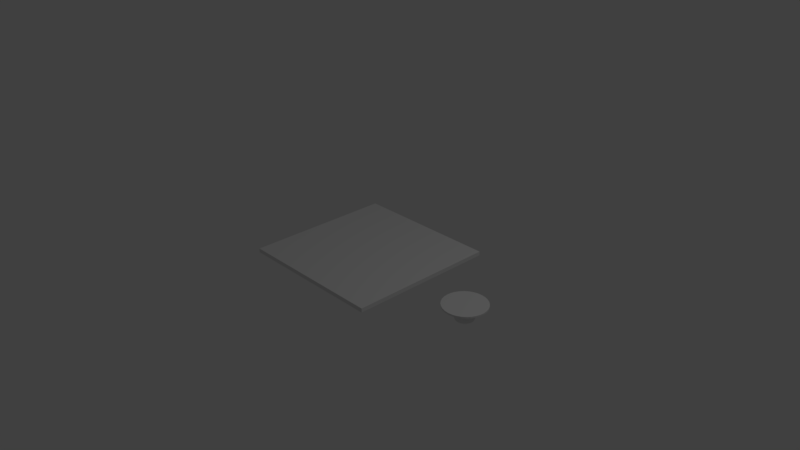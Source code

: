 # Source: LocksAndPuzzles.blend  (saved by Blender 2.79.0; exported with 4.5.12 LTS)
import bpy
from mathutils import Matrix  # noqa: F401  (used for matrix-valued properties, if any)

bpy.ops.wm.read_factory_settings(use_empty=True)
scene = bpy.context.scene
scene.name = 'Scene'

# ---- collections
col_collection_1 = bpy.data.collections.new('Collection 1'); scene.collection.children.link(col_collection_1)
col_collection_2 = bpy.data.collections.new('Collection 2'); scene.collection.children.link(col_collection_2)
col_collection_2.hide_render = True
col_collection_2.hide_viewport = True
col_collection_3 = bpy.data.collections.new('Collection 3'); scene.collection.children.link(col_collection_3)
col_collection_4 = bpy.data.collections.new('Collection 4'); scene.collection.children.link(col_collection_4)
col_collection_4.hide_render = True
col_collection_4.hide_viewport = True
col_collection_11 = bpy.data.collections.new('Collection 11'); scene.collection.children.link(col_collection_11)
col_collection_11.hide_render = True
col_collection_11.hide_viewport = True

# ---- materials (node trees are filled in below, after node groups)
mat_glass = bpy.data.materials.new('Glass')
mat_glass.alpha_threshold = 0.0
mat_glass.use_transparent_shadow = False
mat_glass.roughness = 0.5
mat_glass.specular_intensity = 0.8
mat_material = bpy.data.materials.new('Material')
mat_material.alpha_threshold = 0.0
mat_material.use_transparent_shadow = False
mat_material.roughness = 0.5
mat_material.line_color = (0.0, 0.0, 0.0, 1.0)

# ---- material node trees

# ---- world
world_world = bpy.data.worlds.new('World'); scene.world = world_world
world_world.color = (0.05088, 0.05088, 0.05088)
world_world.use_sun_shadow = False
world_world.sun_shadow_jitter_overblur = 0.0
world_world.cycles.sampling_method = 'MANUAL'

# ---- cameras
cam_camera = bpy.data.cameras.new('Camera')
cam_camera.clip_end = 100.0
cam_camera.lens = 35.0
cam_camera.sensor_width = 32.0
cam_camera.sensor_height = 18.0
cam_camera.ortho_scale = 7.314
cam_camera.dof.focus_distance = 0.0
cam_camera.dof.aperture_fstop = 128.0

# ---- lights
light_lamp = bpy.data.lights.new('Lamp', 'POINT')
light_lamp.transmission_factor = 0.0
light_lamp.cutoff_distance = 30.0
light_lamp.energy = 100.0
light_lamp.shadow_buffer_clip_start = 1.001
light_lamp.shadow_soft_size = 0.1
light_lamp.shadow_maximum_resolution = 0.006
light_lamp.use_absolute_resolution = True

# ---- meshes
me_cube_006 = bpy.data.meshes.new('Cube.006')
me_cube_006.from_pydata([(-1.0, -1.0, 0.0), (-1.0, -1.0, 0.1564), (-1.0, 1.0, 0.0), (-1.0, 1.0, 0.04726), (1.0, -1.0, 0.0), (1.0, -1.0, 0.1564), (1.0, 1.0, 0.0), (1.0, 1.0, 0.04726), (-1.0, -0.5098, 0.0), (-1.0, -0.5098, 0.3528), (1.0, -0.5098, 0.0), (1.0, -0.5098, 0.3528), (-1.0, 0.6966, 0.3528), (1.0, 0.6966, 0.0), (-1.0, 0.6966, 0.0), (1.0, 0.6966, 0.3528)], [], [(14, 12, 3, 2), (2, 3, 7, 6), (10, 11, 5, 4), (4, 5, 1, 0), (8, 10, 4, 0), (11, 9, 1, 5), (15, 12, 9, 11), (14, 13, 10, 8), (13, 15, 11, 10), (0, 1, 9, 8), (6, 7, 15, 13), (2, 6, 13, 14), (7, 3, 12, 15), (8, 9, 12, 14)])
me_cube_006.use_remesh_preserve_volume = False
me_cube_006.use_remesh_preserve_attributes = False
me_cube_006.use_mirror_vertex_groups = False
me_cube_006.update()
me_cube_005 = bpy.data.meshes.new('Cube.005')
me_cube_005.from_pydata([(-0.1, -0.1, 0.0), (-0.1, -0.1, 0.1), (-0.1, 0.1, 0.0), (-0.1, 0.1, 0.1), (0.1, -0.1, 0.0), (0.1, -0.1, 0.1), (0.1, 0.1, 0.0), (0.1, 0.1, 0.1)], [], [(0, 1, 3, 2), (2, 3, 7, 6), (6, 7, 5, 4), (4, 5, 1, 0), (2, 6, 4, 0), (7, 3, 1, 5)])
me_cube_005.use_remesh_preserve_volume = False
me_cube_005.use_remesh_preserve_attributes = False
me_cube_005.use_mirror_vertex_groups = False
me_cube_005.update()
me_cube_003 = bpy.data.meshes.new('Cube.003')
me_cube_003.from_pydata([(1.0, -1.0, -3.258e-07), (1.0, -1.0, 0.05426), (1.0, 1.0, -3.258e-07), (1.0, 1.0, 0.05426), (-1.0, -1.0, 3.258e-07), (-1.0, -1.0, 0.05426), (-1.0, 1.0, 3.258e-07), (-1.0, 1.0, 0.05426)], [], [(0, 2, 3, 1), (2, 6, 7, 3), (6, 4, 5, 7), (4, 0, 1, 5), (2, 0, 4, 6), (7, 5, 1, 3)])
me_cube_003.use_remesh_preserve_volume = False
me_cube_003.use_remesh_preserve_attributes = False
me_cube_003.use_mirror_vertex_groups = False
me_cube_003.update()
me_cylinder = bpy.data.meshes.new('Cylinder')
me_cylinder.from_pydata([(0.0, 0.2875, 0.0), (-6.899e-09, 0.2875, -0.02117), (-0.05609, 0.282, 1.828e-08), (-0.05609, 0.282, -0.02117), (-0.11, 0.2656, 3.585e-08), (-0.11, 0.2656, -0.02117), (-0.1597, 0.239, 5.204e-08), (-0.1597, 0.239, -0.02117), (-0.2033, 0.2033, 6.624e-08), (-0.2033, 0.2033, -0.02117), (-0.239, 0.1597, 7.789e-08), (-0.239, 0.1597, -0.02117), (-0.2656, 0.11, 8.655e-08), (-0.2656, 0.11, -0.02117), (-0.282, 0.05609, 9.188e-08), (-0.282, 0.05609, -0.02117), (-0.2875, 2.171e-08, 9.368e-08), (-0.2875, 2.171e-08, -0.02117), (-0.282, -0.05609, 9.188e-08), (-0.282, -0.05609, -0.02117), (-0.2656, -0.11, 8.655e-08), (-0.2656, -0.11, -0.02117), (-0.239, -0.1597, 7.789e-08), (-0.239, -0.1597, -0.02117), (-0.2033, -0.2033, 6.624e-08), (-0.2033, -0.2033, -0.02117), (-0.1597, -0.239, 5.204e-08), (-0.1597, -0.239, -0.02117), (-0.11, -0.2656, 3.585e-08), (-0.11, -0.2656, -0.02117), (-0.05609, -0.282, 1.828e-08), (-0.05609, -0.282, -0.02117), (9.368e-08, -0.2875, -3.052e-14), (8.678e-08, -0.2875, -0.02117), (0.05609, -0.282, -1.828e-08), (0.05609, -0.282, -0.02117), (0.11, -0.2656, -3.585e-08), (0.11, -0.2656, -0.02117), (0.1597, -0.239, -5.204e-08), (0.1597, -0.239, -0.02117), (0.2033, -0.2033, -6.624e-08), (0.2033, -0.2033, -0.02117), (0.239, -0.1597, -7.789e-08), (0.239, -0.1597, -0.02117), (0.2656, -0.11, -8.655e-08), (0.2656, -0.11, -0.02117), (0.282, -0.05609, -9.188e-08), (0.282, -0.05609, -0.02117), (0.2875, 2.776e-07, -9.368e-08), (0.2875, 2.776e-07, -0.02117), (0.282, 0.05609, -9.188e-08), (0.282, 0.05609, -0.02117), (0.2656, 0.11, -8.655e-08), (0.2656, 0.11, -0.02117), (0.239, 0.1597, -7.789e-08), (0.239, 0.1597, -0.02117), (0.2033, 0.2033, -6.624e-08), (0.2033, 0.2033, -0.02117), (0.1597, 0.239, -5.204e-08), (0.1597, 0.239, -0.02117), (0.11, 0.2656, -3.585e-08), (0.11, 0.2656, -0.02117), (0.05609, 0.282, -1.828e-08), (0.05609, 0.282, -0.02117), (-0.0308, 0.1548, -0.08998), (-3.899e-08, 0.1579, -0.08998), (-0.06042, 0.1459, -0.08998), (-0.08771, 0.1313, -0.08998), (-0.1116, 0.1116, -0.08998), (-0.1313, 0.08771, -0.08998), (-0.1459, 0.06042, -0.08998), (-0.1548, 0.0308, -0.08998), (-0.1579, 5.248e-08, -0.08998), (-0.1548, -0.0308, -0.08998), (-0.1459, -0.06042, -0.08998), (-0.1313, -0.08771, -0.08998), (-0.1116, -0.1116, -0.08998), (-0.08771, -0.1313, -0.08998), (-0.06042, -0.1459, -0.08998), (-0.0308, -0.1548, -0.08998), (1.246e-08, -0.1579, -0.08998), (0.0308, -0.1548, -0.08998), (0.06042, -0.1459, -0.08998), (0.08771, -0.1313, -0.08998), (0.1116, -0.1116, -0.08998), (0.1313, -0.08771, -0.08998), (0.1459, -0.06042, -0.08998), (0.1548, -0.0308, -0.08998), (0.1579, 1.93e-07, -0.08998), (0.1548, 0.0308, -0.08998), (0.1459, 0.06042, -0.08998), (0.1313, 0.08771, -0.08998), (0.1116, 0.1116, -0.08998), (0.08771, 0.1313, -0.08998), (0.06042, 0.1459, -0.08998), (0.0308, 0.1548, -0.08998), (-0.02304, 0.1159, -0.199), (-7.286e-08, 0.1181, -0.199), (-0.0452, 0.1091, -0.199), (-0.06563, 0.09822, -0.199), (-0.08353, 0.08353, -0.199), (-0.09822, 0.06563, -0.199), (-0.1091, 0.0452, -0.199), (-0.1159, 0.02304, -0.199), (-0.1181, 6.148e-08, -0.199), (-0.1159, -0.02304, -0.199), (-0.1091, -0.0452, -0.199), (-0.09822, -0.06563, -0.199), (-0.08353, -0.08353, -0.199), (-0.06563, -0.09822, -0.199), (-0.0452, -0.1091, -0.199), (-0.02304, -0.1159, -0.199), (-3.437e-08, -0.1181, -0.199), (0.02304, -0.1159, -0.199), (0.0452, -0.1091, -0.199), (0.06563, -0.09822, -0.199), (0.08353, -0.08353, -0.199), (0.09822, -0.06563, -0.199), (0.1091, -0.0452, -0.199), (0.1159, -0.02304, -0.199), (0.1181, 1.666e-07, -0.199), (0.1159, 0.02305, -0.199), (0.1091, 0.0452, -0.199), (0.09822, 0.06563, -0.199), (0.08353, 0.08353, -0.199), (0.06563, 0.09822, -0.199), (0.0452, 0.1091, -0.199), (0.02304, 0.1159, -0.199)], [], [(0, 1, 3, 2), (2, 3, 5, 4), (4, 5, 7, 6), (6, 7, 9, 8), (8, 9, 11, 10), (10, 11, 13, 12), (12, 13, 15, 14), (14, 15, 17, 16), (16, 17, 19, 18), (18, 19, 21, 20), (20, 21, 23, 22), (22, 23, 25, 24), (24, 25, 27, 26), (26, 27, 29, 28), (28, 29, 31, 30), (30, 31, 33, 32), (32, 33, 35, 34), (34, 35, 37, 36), (36, 37, 39, 38), (38, 39, 41, 40), (40, 41, 43, 42), (42, 43, 45, 44), (44, 45, 47, 46), (46, 47, 49, 48), (48, 49, 51, 50), (50, 51, 53, 52), (52, 53, 55, 54), (54, 55, 57, 56), (56, 57, 59, 58), (58, 59, 61, 60), (13, 11, 69, 70), (60, 61, 63, 62), (62, 63, 1, 0), (0, 2, 4, 6, 8, 10, 12, 14, 16, 18, 20, 22, 24, 26, 28, 30, 32, 34, 36, 38, 40, 42, 44, 46, 48, 50, 52, 54, 56, 58, 60, 62), (79, 78, 110, 111), (31, 29, 78, 79), (49, 47, 87, 88), (5, 3, 64, 66), (23, 21, 74, 75), (41, 39, 83, 84), (59, 57, 92, 93), (15, 13, 70, 71), (33, 31, 79, 80), (51, 49, 88, 89), (7, 5, 66, 67), (25, 23, 75, 76), (43, 41, 84, 85), (61, 59, 93, 94), (17, 15, 71, 72), (35, 33, 80, 81), (53, 51, 89, 90), (9, 7, 67, 68), (27, 25, 76, 77), (45, 43, 85, 86), (63, 61, 94, 95), (19, 17, 72, 73), (37, 35, 81, 82), (55, 53, 90, 91), (11, 9, 68, 69), (29, 27, 77, 78), (47, 45, 86, 87), (3, 1, 65, 64), (1, 63, 95, 65), (21, 19, 73, 74), (39, 37, 82, 83), (57, 55, 91, 92), (96, 97, 127, 126, 125, 124, 123, 122, 121, 120, 119, 118, 117, 116, 115, 114, 113, 112, 111, 110, 109, 108, 107, 106, 105, 104, 103, 102, 101, 100, 99, 98), (66, 64, 96, 98), (93, 92, 124, 125), (80, 79, 111, 112), (67, 66, 98, 99), (94, 93, 125, 126), (81, 80, 112, 113), (68, 67, 99, 100), (95, 94, 126, 127), (82, 81, 113, 114), (69, 68, 100, 101), (65, 95, 127, 97), (83, 82, 114, 115), (70, 69, 101, 102), (84, 83, 115, 116), (71, 70, 102, 103), (85, 84, 116, 117), (72, 71, 103, 104), (86, 85, 117, 118), (73, 72, 104, 105), (87, 86, 118, 119), (74, 73, 105, 106), (88, 87, 119, 120), (75, 74, 106, 107), (89, 88, 120, 121), (76, 75, 107, 108), (90, 89, 121, 122), (77, 76, 108, 109), (91, 90, 122, 123), (78, 77, 109, 110), (64, 65, 97, 96), (92, 91, 123, 124)])
me_cylinder.use_remesh_preserve_volume = False
me_cylinder.use_remesh_preserve_attributes = False
me_cylinder.use_mirror_vertex_groups = False
me_cylinder.update()
me_cube_001 = bpy.data.meshes.new('Cube.001')
me_cube_001.from_pydata([(-0.3, -0.2, -0.005), (-0.3, -0.2, 0.005), (-0.3, 0.2, -0.005), (-0.3, 0.2, 0.005), (0.3, -0.2, -0.005), (0.3, -0.2, 0.005), (0.3, 0.2, -0.005), (0.3, 0.2, 0.005)], [], [(0, 1, 3, 2), (2, 3, 7, 6), (6, 7, 5, 4), (4, 5, 1, 0), (2, 6, 4, 0), (7, 3, 1, 5)])
me_cube_001.materials.append(mat_glass)
me_cube_001.use_remesh_preserve_volume = False
me_cube_001.use_remesh_preserve_attributes = False
me_cube_001.use_mirror_vertex_groups = False
me_cube_001.update()
me_cube = bpy.data.meshes.new('Cube')
me_cube.from_pydata([(1.0, -1.602, 1.128), (-1.0, -1.602, 1.128), (-1.0, -1.602, 0.0), (1.0, -1.602, 1.192e-07), (1.0, 1.602, 1.128), (-1.0, 1.602, 1.128), (-1.0, 1.602, -1.192e-07), (1.0, 1.602, 0.0), (0.6321, -1.602, 1.128), (0.6321, -1.602, 5.96e-08), (0.6321, 1.602, 1.128), (0.6321, 1.602, -5.96e-08), (0.7399, -1.602, 5.96e-08), (0.7399, 1.602, -5.96e-08), (0.7399, -1.602, 1.128), (0.7399, 1.602, 1.128), (1.0, -0.534, 1.128), (1.0, 0.534, 1.128), (-1.0, -0.534, 1.128), (-1.0, 0.534, 1.128), (-1.0, -0.534, -5.96e-08), (-1.0, 0.534, -5.96e-08), (1.0, -0.534, 5.96e-08), (1.0, 0.534, 0.0), (0.6321, 0.534, -5.96e-08), (0.6321, -0.534, 0.0), (0.6321, 0.3558, 1.169), (0.6321, -0.3558, 1.169), (0.7399, 0.3558, 1.169), (0.7399, -0.3558, 1.169), (0.7399, 0.534, 0.0), (0.7399, -0.534, 5.96e-08), (0.6321, 0.1887, 1.314), (0.6321, -0.1887, 1.314), (0.7399, 0.1887, 1.314), (0.7399, -0.1887, 1.314), (1.0, -1.602, 1.049), (1.0, -1.602, 0.9759), (-1.0, -1.602, 1.049), (-1.0, -1.602, 0.9759), (1.0, 1.602, 1.049), (1.0, 1.602, 0.9759), (-1.0, 1.602, 1.049), (-1.0, 1.602, 0.9759), (0.6321, 1.602, 0.9759), (0.6321, 1.602, 1.049), (0.6321, -1.602, 1.049), (0.6321, -1.602, 0.9759), (0.7399, -1.602, 1.049), (0.7399, -1.602, 0.9759), (0.7399, 1.602, 0.9759), (0.7399, 1.602, 1.049), (1.0, 0.534, 1.049), (1.0, 0.534, 0.9759), (1.0, -0.534, 1.049), (1.0, -0.534, 0.9759), (-1.0, -0.534, 1.049), (-1.0, -0.534, 0.9759), (-1.0, 0.534, 1.049), (-1.0, 0.534, 0.9759), (0.9827, -1.567, 1.048), (0.9827, -1.567, 0.9767), (-0.9739, -1.567, 1.048), (-0.9739, -1.567, 0.9767), (0.9827, 1.567, 1.048), (0.9827, 1.567, 0.9767), (-0.9739, 1.567, 1.048), (-0.9739, 1.567, 0.9767), (0.6272, 1.567, 0.9767), (0.6272, 1.567, 1.048), (0.6272, -1.567, 1.048), (0.6272, -1.567, 0.9767), (0.7327, -1.567, 1.048), (0.7327, -1.567, 0.9767), (0.7327, 1.567, 0.9767), (0.7327, 1.567, 1.048), (0.9827, 0.5224, 1.048), (0.9827, 0.5224, 0.9767), (0.9827, -0.5224, 1.048), (0.9827, -0.5224, 0.9767), (-0.9739, -0.5224, 1.048), (-0.9739, -0.5224, 0.9767), (-0.9739, 0.5224, 1.048), (-0.9739, 0.5224, 0.9767), (0.6321, 0.534, 1.128), (0.6321, -0.534, 1.128), (0.7399, 0.534, 1.128), (0.7399, -0.534, 1.128), (0.6321, 0.2195, 1.373), (0.6321, -0.2195, 1.373), (0.7399, 0.2195, 1.373), (0.7399, -0.2195, 1.373)], [], [(47, 39, 2, 9), (44, 11, 6, 43), (84, 10, 5, 19), (59, 43, 6, 21), (30, 13, 7, 23), (55, 37, 3, 22), (21, 6, 11, 24), (86, 15, 10, 84), (50, 13, 11, 44), (49, 47, 9, 12), (37, 49, 12, 3), (41, 7, 13, 50), (17, 4, 15, 86), (24, 11, 13, 30), (9, 25, 31, 12), (25, 24, 30, 31), (0, 16, 87, 14), (16, 17, 86, 87), (14, 87, 85, 8), (28, 34, 32, 26), (2, 20, 25, 9), (20, 21, 24, 25), (41, 53, 23, 7), (53, 55, 22, 23), (12, 31, 22, 3), (31, 30, 23, 22), (39, 57, 20, 2), (57, 59, 21, 20), (8, 85, 18, 1), (85, 84, 19, 18), (91, 90, 88, 89), (33, 32, 34, 35), (85, 87, 91, 89), (86, 84, 88, 90), (18, 19, 58, 56), (38, 56, 80, 62), (1, 18, 56, 38), (41, 50, 74, 65), (17, 16, 54, 52), (54, 36, 60, 78), (4, 17, 52, 40), (59, 57, 81, 83), (4, 40, 51, 15), (39, 47, 71, 63), (0, 14, 48, 36), (51, 40, 64, 75), (14, 8, 46, 48), (50, 44, 68, 74), (15, 51, 45, 10), (56, 58, 82, 80), (16, 0, 36, 54), (46, 38, 62, 70), (19, 5, 42, 58), (53, 41, 65, 77), (10, 45, 42, 5), (45, 51, 75, 69), (8, 1, 38, 46), (44, 43, 67, 68), (80, 82, 83, 81), (62, 80, 81, 63), (76, 78, 79, 77), (64, 76, 77, 65), (64, 65, 74, 75), (60, 72, 73, 61), (72, 70, 71, 73), (75, 74, 68, 69), (78, 60, 61, 79), (82, 66, 67, 83), (69, 68, 67, 66), (70, 62, 63, 71), (37, 55, 79, 61), (36, 48, 72, 60), (57, 39, 63, 81), (58, 42, 66, 82), (49, 37, 61, 73), (52, 54, 78, 76), (43, 59, 83, 67), (48, 46, 70, 72), (55, 53, 77, 79), (42, 45, 69, 66), (47, 49, 73, 71), (40, 52, 76, 64), (27, 26, 84, 85), (28, 29, 87, 86), (32, 33, 89, 88), (35, 34, 90, 91), (34, 28, 86, 90), (29, 35, 91, 87), (33, 27, 85, 89), (26, 32, 88, 84), (27, 29, 28, 26), (35, 29, 27, 33)])
me_cube.materials.append(mat_material)
me_cube.use_remesh_preserve_volume = False
me_cube.use_remesh_preserve_attributes = False
me_cube.use_mirror_vertex_groups = False
me_cube.update()

# ---- objects
ob_lamp = bpy.data.objects.new('Lamp', light_lamp)
ob_camera = bpy.data.objects.new('Camera', cam_camera)
ob_keypad = bpy.data.objects.new('_Keypad', me_cube_006)
ob_keypadbutton = bpy.data.objects.new('_KeypadButton', me_cube_005)
ob_safedoor = bpy.data.objects.new('_SafeDoor', me_cube_003)
ob_rotarydial = bpy.data.objects.new('_RotaryDial', me_cylinder)
ob_glass = bpy.data.objects.new('_Glass', me_cube_001)
ob_alarmbox = bpy.data.objects.new('_AlarmBox', me_cube)

# ---- transforms, parenting, visibility, modifiers, constraints
ob_lamp.location = (4.076, 1.005, 5.904)
ob_lamp.rotation_euler = (0.6503, 0.05522, 1.866)
ob_lamp.lock_rotations_4d = False
ob_lamp.empty_display_type = 'ARROWS'
ob_lamp.color = (0.0, 0.0, 0.0, 0.0)
ob_lamp.lineart.crease_threshold = 0.0
ob_camera.location = (7.481, -6.508, 5.344)
ob_camera.rotation_euler = (1.109, 0.0, 0.8149)
ob_camera.lock_rotations_4d = False
ob_camera.empty_display_type = 'ARROWS'
ob_camera.color = (0.0, 0.0, 0.0, 0.0)
ob_camera.display_type = 'WIRE'
ob_camera.lineart.crease_threshold = 0.0
ob_keypad.location = (0.0, 0.0, -0.2728)
ob_keypad.lineart.crease_threshold = 0.0
ob_keypadbutton.location = (2.384, 0.0, -0.05)
ob_keypadbutton.lineart.crease_threshold = 0.0
ob_safedoor.location = (0.0, 0.0, 0.0)
ob_safedoor.lineart.crease_threshold = 0.0
ob_rotarydial.location = (1.679, 0.0, 0.0)
ob_rotarydial.lineart.crease_threshold = 0.0
ob_glass.location = (0.0, 0.0, 0.0)
ob_glass.lineart.crease_threshold = 0.0
ob_alarmbox.location = (2.086e-07, 0.0, -0.5641)
ob_alarmbox.lock_rotations_4d = False
ob_alarmbox.empty_display_type = 'ARROWS'
ob_alarmbox.lineart.crease_threshold = 0.0

# ---- collection membership
col_collection_1.objects.link(ob_lamp)
col_collection_1.objects.link(ob_camera)
col_collection_2.objects.link(ob_keypad)
col_collection_2.objects.link(ob_keypadbutton)
col_collection_3.objects.link(ob_safedoor)
col_collection_3.objects.link(ob_rotarydial)
col_collection_4.objects.link(ob_glass)
col_collection_11.objects.link(ob_alarmbox)

# ---- scene / render settings (as saved in the file)
scene.camera = ob_camera
scene.frame_start = 1; scene.frame_end = 250; scene.frame_set(1)
scene.render.engine = 'BLENDER_EEVEE_NEXT'
scene.render.resolution_percentage = 50
scene.render.dither_intensity = 0.0
scene.cycles.use_denoising = False
scene.cycles.samples = 128
scene.cycles.sampling_pattern = 'TABULATED_SOBOL'
scene.cycles.use_adaptive_sampling = False
scene.cycles.use_light_tree = False
scene.cycles.blur_glossy = 0.0
scene.cycles.sample_clamp_indirect = 0.0
scene.view_settings.view_transform = 'Standard'
bpy.context.view_layer.update()
